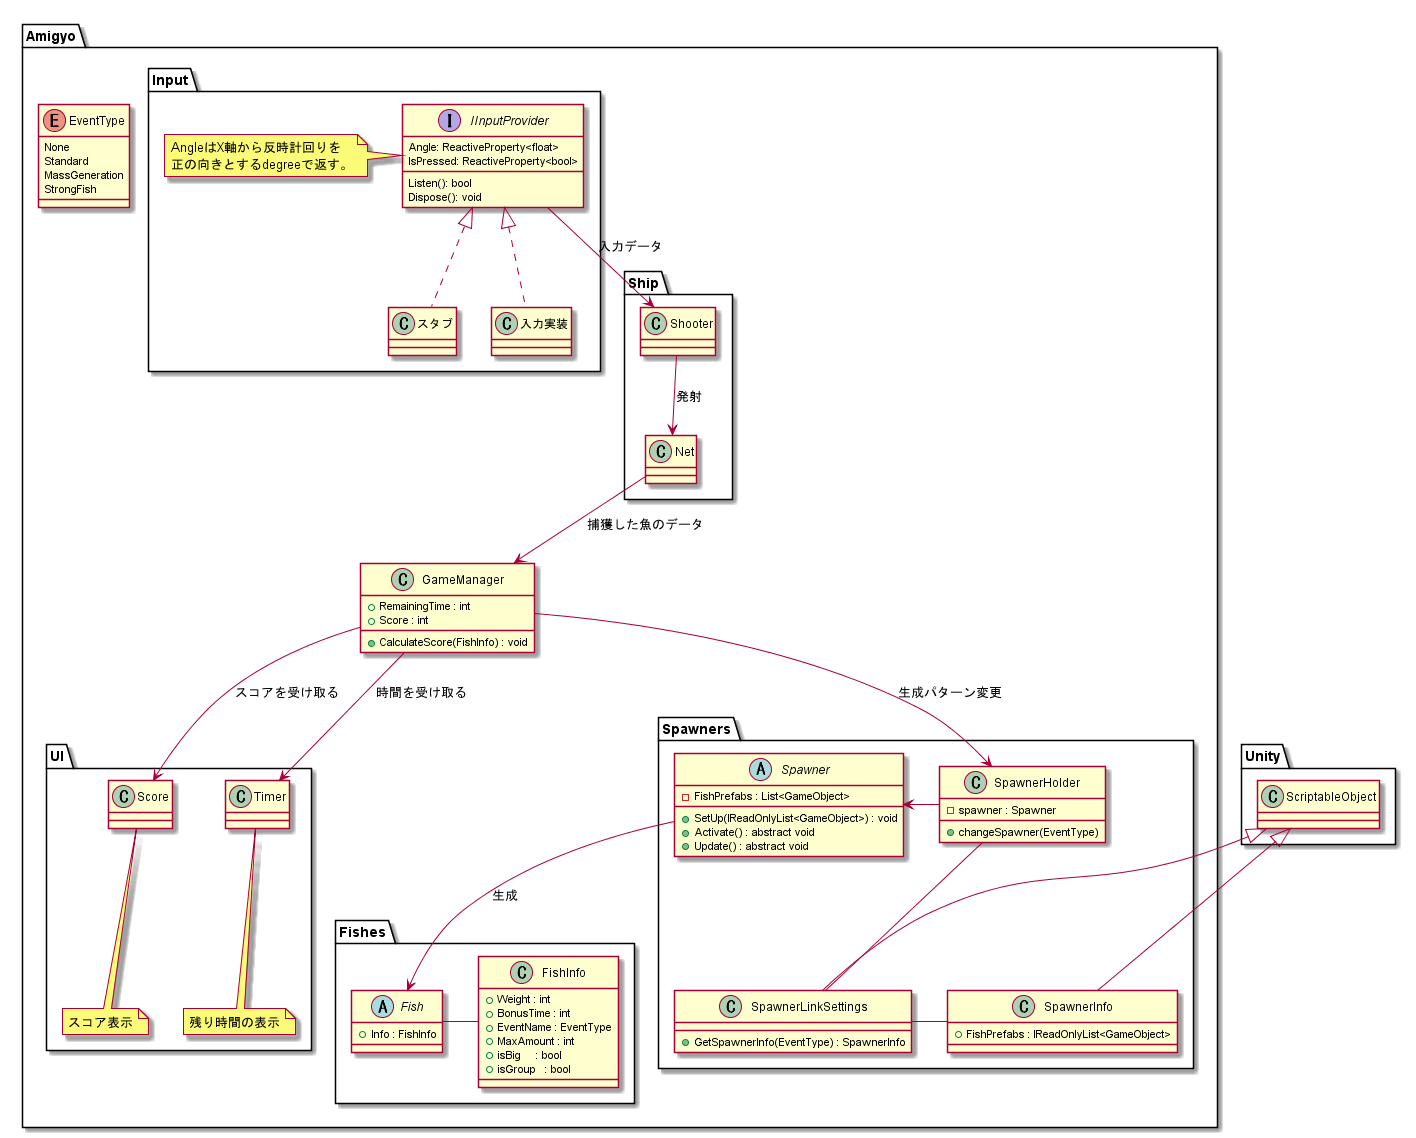

The diagram above was rendered by PlantUML. Its source (embedded in the PNG):
@startuml Amigyo-class

nameSpace Unity{
    class ScriptableObject{

    }
}

namespace Amigyo {

    namespace Input {
        interface IInputProvider {
            Angle: ReactiveProperty<float>
            IsPressed: ReactiveProperty<bool>
            Listen(): bool
            Dispose(): void
        }
        note left
        AngleはX軸から反時計回りを
        正の向きとするdegreeで返す。
        end note

        IInputProvider <|.. 入力実装
        IInputProvider <|.. スタブ
    }

    namespace Spawners{
        class SpawnerHolder{
            - spawner : Spawner
            + changeSpawner(EventType)
        }

        abstract class Spawner{
            - FishPrefabs : List<GameObject>
            + SetUp(IReadOnlyList<GameObject>) : void
            + Activate() : abstract void
            + Update() : abstract void
        }

        class SpawnerLinkSettings{
            + GetSpawnerInfo(EventType) : SpawnerInfo
        }

        class SpawnerInfo{
            + FishPrefabs : IReadOnlyList<GameObject>
        }

        SpawnerHolder -> Spawner
        SpawnerHolder -- SpawnerLinkSettings
        SpawnerLinkSettings - SpawnerInfo
        Unity.ScriptableObject <|-- SpawnerLinkSettings
        Unity.ScriptableObject <|-- SpawnerInfo
    }

    namespace Fishes{
        class FishInfo{
            + Weight : int
            + BonusTime : int
            + EventName : EventType
            + MaxAmount : int
            + isBig     : bool
            + isGroup   : bool
        }

        abstract class Fish{
            + Info : FishInfo
        }
    }

    class GameManager{
        + RemainingTime : int
        + Score : int
        + CalculateScore(FishInfo) : void
    }

    enum EventType{
        None
        Standard
        MassGeneration
        StrongFish
    }

    namespace UI{

        class Timer{

        }
        note bottom : 残り時間の表示

        class Score{

        }
        note bottom : スコア表示
    }

    namespace Ship{
        class Shooter{

        }
        class Net

        Shooter --> Net : 発射
    }

    GameManager --> Amigyo.UI.Timer : 時間を受け取る
    GameManager --> Amigyo.UI.Score : スコアを受け取る
    GameManager --> Amigyo.Spawners.SpawnerHolder : 生成パターン変更
    Amigyo.Ship.Net --> GameManager : 捕獲した魚のデータ
    Amigyo.Input.IInputProvider --> Amigyo.Ship.Shooter : 入力データ
    Amigyo.Spawners.Spawner --> Amigyo.Fishes.Fish : 生成
    Amigyo.Fishes.Fish - Amigyo.Fishes.FishInfo
}
@enduml